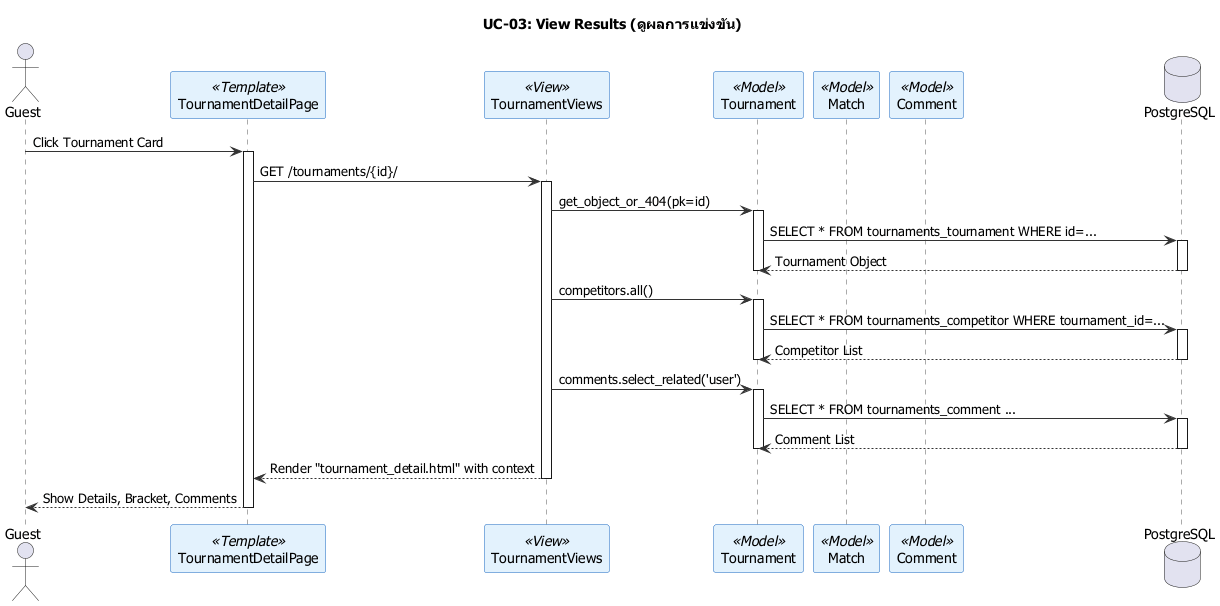

The diagram above was rendered by PlantUML. Its source (embedded in the PNG):
@startuml UC-03_View_Results

skinparam defaultFontName "Tahoma"
skinparam shadowing false
skinparam backgroundColor White
skinparam sequence {
    ArrowColor #333333
    LifeLineBorderColor #555555
    ParticipantBackgroundColor #E3F2FD
    ParticipantBorderColor #1565C0
}

title UC-03: View Results (ดูผลการแข่งขัน)

actor "Guest" as G
participant "TournamentDetailPage" as UI <<Template>>
participant "TournamentViews" as V <<View>>
participant "Tournament" as T <<Model>>
participant "Match" as M <<Model>>
participant "Comment" as C <<Model>>
database "PostgreSQL" as DB

G -> UI : Click Tournament Card
activate UI
UI -> V : GET /tournaments/{id}/
activate V
    V -> T : get_object_or_404(pk=id)
    activate T
    T -> DB : SELECT * FROM tournaments_tournament WHERE id=...
    activate DB
    DB --> T : Tournament Object
    deactivate DB
    deactivate T

    V -> T : competitors.all()
    activate T
    T -> DB : SELECT * FROM tournaments_competitor WHERE tournament_id=...
    activate DB
    DB --> T : Competitor List
    deactivate DB
    deactivate T
    
    V -> T : comments.select_related('user')
    activate T
    T -> DB : SELECT * FROM tournaments_comment ...
    activate DB
    DB --> T : Comment List
    deactivate DB
    deactivate T
    
    V --> UI : Render "tournament_detail.html" with context
deactivate V
UI --> G : Show Details, Bracket, Comments
deactivate UI

@enduml